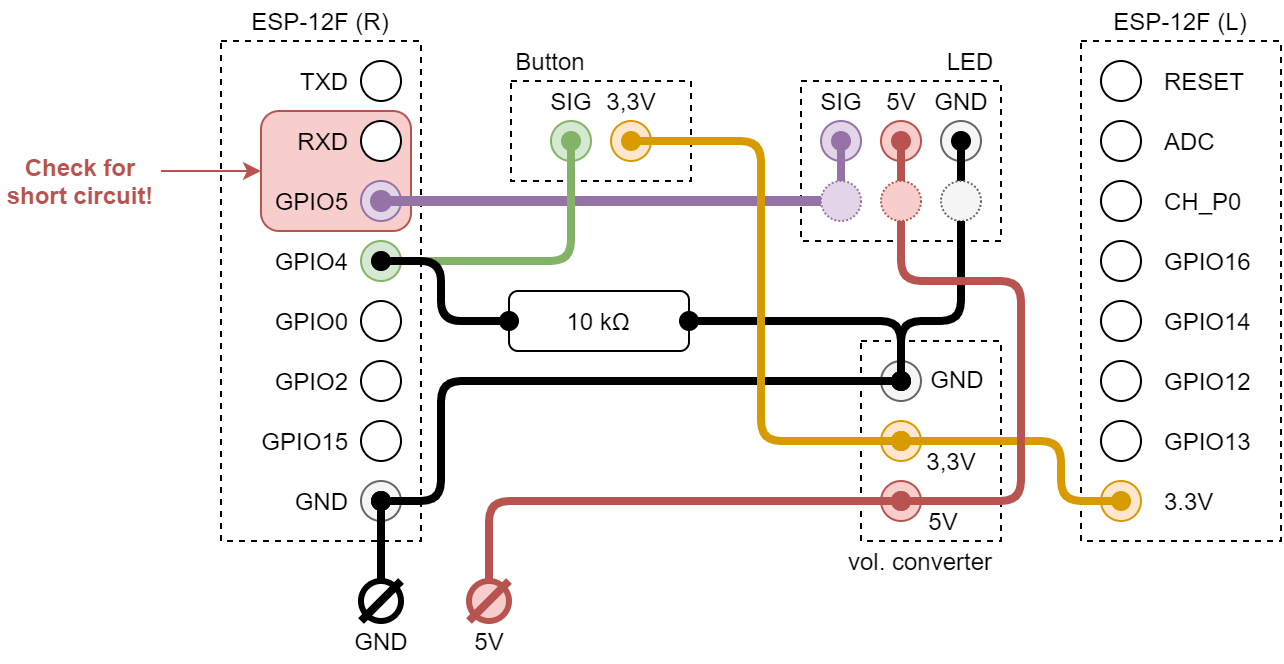

The diagram above was exported from draw.io. Its source (the exported page's mxGraphModel, read from the mxfile embedded in the PNG):
<mxGraphModel dx="772" dy="522" grid="1" gridSize="10" guides="1" tooltips="1" connect="1" arrows="1" fold="1" page="1" pageScale="1" pageWidth="827" pageHeight="1169" math="0" shadow="0">
  <root>
    <mxCell id="0" />
    <mxCell id="1" parent="0" />
    <mxCell id="OnPOFcdkE8qruw140UcK-9" value="" style="rounded=0;whiteSpace=wrap;html=1;dashed=1;" parent="1" vertex="1">
      <mxGeometry x="130" y="120" width="100" height="250" as="geometry" />
    </mxCell>
    <mxCell id="t6ARzlpx3kFlc2vhYUH--12" value="" style="rounded=1;whiteSpace=wrap;html=1;fillColor=#f8cecc;strokeColor=#b85450;" vertex="1" parent="1">
      <mxGeometry x="150" y="155" width="75" height="60" as="geometry" />
    </mxCell>
    <mxCell id="OnPOFcdkE8qruw140UcK-10" value="" style="rounded=0;whiteSpace=wrap;html=1;dashed=1;" parent="1" vertex="1">
      <mxGeometry x="560" y="120" width="100" height="250" as="geometry" />
    </mxCell>
    <mxCell id="OnPOFcdkE8qruw140UcK-7" value="" style="rounded=0;whiteSpace=wrap;html=1;dashed=1;" parent="1" vertex="1">
      <mxGeometry x="450" y="270" width="70" height="100" as="geometry" />
    </mxCell>
    <mxCell id="OnPOFcdkE8qruw140UcK-4" value="" style="rounded=0;whiteSpace=wrap;html=1;dashed=1;" parent="1" vertex="1">
      <mxGeometry x="420" y="140" width="100" height="80" as="geometry" />
    </mxCell>
    <mxCell id="OnPOFcdkE8qruw140UcK-1" value="" style="rounded=0;whiteSpace=wrap;html=1;dashed=1;" parent="1" vertex="1">
      <mxGeometry x="275" y="140" width="90" height="50" as="geometry" />
    </mxCell>
    <mxCell id="7drK3BuGZm2i-1cOE-pf-1" value="" style="ellipse;whiteSpace=wrap;html=1;aspect=fixed;" parent="1" vertex="1">
      <mxGeometry x="200" y="160" width="20" height="20" as="geometry" />
    </mxCell>
    <mxCell id="7drK3BuGZm2i-1cOE-pf-2" value="" style="ellipse;whiteSpace=wrap;html=1;aspect=fixed;" parent="1" vertex="1">
      <mxGeometry x="200" y="130" width="20" height="20" as="geometry" />
    </mxCell>
    <mxCell id="7drK3BuGZm2i-1cOE-pf-3" value="" style="ellipse;whiteSpace=wrap;html=1;aspect=fixed;fillColor=#d5e8d4;strokeColor=#82b366;" parent="1" vertex="1">
      <mxGeometry x="200" y="220" width="20" height="20" as="geometry" />
    </mxCell>
    <mxCell id="7drK3BuGZm2i-1cOE-pf-4" value="" style="ellipse;whiteSpace=wrap;html=1;aspect=fixed;fillColor=#e1d5e7;strokeColor=#9673a6;" parent="1" vertex="1">
      <mxGeometry x="200" y="190" width="20" height="20" as="geometry" />
    </mxCell>
    <mxCell id="7drK3BuGZm2i-1cOE-pf-5" value="" style="ellipse;whiteSpace=wrap;html=1;aspect=fixed;" parent="1" vertex="1">
      <mxGeometry x="200" y="280" width="20" height="20" as="geometry" />
    </mxCell>
    <mxCell id="7drK3BuGZm2i-1cOE-pf-6" value="" style="ellipse;whiteSpace=wrap;html=1;aspect=fixed;" parent="1" vertex="1">
      <mxGeometry x="200" y="250" width="20" height="20" as="geometry" />
    </mxCell>
    <mxCell id="7drK3BuGZm2i-1cOE-pf-7" value="" style="ellipse;whiteSpace=wrap;html=1;aspect=fixed;shadow=0;fillColor=#f5f5f5;strokeColor=#666666;fontColor=#333333;" parent="1" vertex="1">
      <mxGeometry x="200" y="340" width="20" height="20" as="geometry" />
    </mxCell>
    <mxCell id="7drK3BuGZm2i-1cOE-pf-8" value="" style="ellipse;whiteSpace=wrap;html=1;aspect=fixed;" parent="1" vertex="1">
      <mxGeometry x="200" y="310" width="20" height="20" as="geometry" />
    </mxCell>
    <mxCell id="7drK3BuGZm2i-1cOE-pf-9" value="" style="ellipse;whiteSpace=wrap;html=1;aspect=fixed;" parent="1" vertex="1">
      <mxGeometry x="570" y="160" width="20" height="20" as="geometry" />
    </mxCell>
    <mxCell id="7drK3BuGZm2i-1cOE-pf-10" value="" style="ellipse;whiteSpace=wrap;html=1;aspect=fixed;" parent="1" vertex="1">
      <mxGeometry x="570" y="130" width="20" height="20" as="geometry" />
    </mxCell>
    <mxCell id="7drK3BuGZm2i-1cOE-pf-11" value="" style="ellipse;whiteSpace=wrap;html=1;aspect=fixed;" parent="1" vertex="1">
      <mxGeometry x="570" y="220" width="20" height="20" as="geometry" />
    </mxCell>
    <mxCell id="7drK3BuGZm2i-1cOE-pf-12" value="" style="ellipse;whiteSpace=wrap;html=1;aspect=fixed;" parent="1" vertex="1">
      <mxGeometry x="570" y="190" width="20" height="20" as="geometry" />
    </mxCell>
    <mxCell id="7drK3BuGZm2i-1cOE-pf-13" value="" style="ellipse;whiteSpace=wrap;html=1;aspect=fixed;" parent="1" vertex="1">
      <mxGeometry x="570" y="280" width="20" height="20" as="geometry" />
    </mxCell>
    <mxCell id="7drK3BuGZm2i-1cOE-pf-14" value="" style="ellipse;whiteSpace=wrap;html=1;aspect=fixed;" parent="1" vertex="1">
      <mxGeometry x="570" y="250" width="20" height="20" as="geometry" />
    </mxCell>
    <mxCell id="7drK3BuGZm2i-1cOE-pf-15" value="" style="ellipse;whiteSpace=wrap;html=1;aspect=fixed;fillColor=#ffe6cc;strokeColor=#d79b00;" parent="1" vertex="1">
      <mxGeometry x="570" y="340" width="20" height="20" as="geometry" />
    </mxCell>
    <mxCell id="7drK3BuGZm2i-1cOE-pf-16" value="" style="ellipse;whiteSpace=wrap;html=1;aspect=fixed;" parent="1" vertex="1">
      <mxGeometry x="570" y="310" width="20" height="20" as="geometry" />
    </mxCell>
    <mxCell id="7drK3BuGZm2i-1cOE-pf-17" value="" style="ellipse;whiteSpace=wrap;html=1;aspect=fixed;fillColor=#f5f5f5;strokeColor=#666666;fontColor=#333333;" parent="1" vertex="1">
      <mxGeometry x="460" y="280" width="20" height="20" as="geometry" />
    </mxCell>
    <mxCell id="7drK3BuGZm2i-1cOE-pf-18" value="" style="ellipse;whiteSpace=wrap;html=1;aspect=fixed;fillColor=#f8cecc;strokeColor=#b85450;" parent="1" vertex="1">
      <mxGeometry x="460" y="340" width="20" height="20" as="geometry" />
    </mxCell>
    <mxCell id="7drK3BuGZm2i-1cOE-pf-19" value="" style="ellipse;whiteSpace=wrap;html=1;aspect=fixed;fillColor=#ffe6cc;strokeColor=#d79b00;" parent="1" vertex="1">
      <mxGeometry x="460" y="310" width="20" height="20" as="geometry" />
    </mxCell>
    <mxCell id="7drK3BuGZm2i-1cOE-pf-23" value="" style="ellipse;whiteSpace=wrap;html=1;aspect=fixed;fillColor=#e1d5e7;strokeColor=#9673a6;" parent="1" vertex="1">
      <mxGeometry x="430" y="160" width="20" height="20" as="geometry" />
    </mxCell>
    <mxCell id="7drK3BuGZm2i-1cOE-pf-24" value="" style="ellipse;whiteSpace=wrap;html=1;aspect=fixed;fillColor=#f8cecc;strokeColor=#b85450;" parent="1" vertex="1">
      <mxGeometry x="460" y="160" width="20" height="20" as="geometry" />
    </mxCell>
    <mxCell id="7drK3BuGZm2i-1cOE-pf-25" value="" style="ellipse;whiteSpace=wrap;html=1;aspect=fixed;fillColor=#f5f5f5;strokeColor=#666666;fontColor=#333333;" parent="1" vertex="1">
      <mxGeometry x="490" y="160" width="20" height="20" as="geometry" />
    </mxCell>
    <mxCell id="7drK3BuGZm2i-1cOE-pf-27" value="" style="ellipse;whiteSpace=wrap;html=1;aspect=fixed;fillColor=#ffe6cc;strokeColor=#d79b00;" parent="1" vertex="1">
      <mxGeometry x="325" y="160" width="20" height="20" as="geometry" />
    </mxCell>
    <mxCell id="7drK3BuGZm2i-1cOE-pf-29" value="3.3V" style="text;html=1;align=left;verticalAlign=middle;resizable=0;points=[];autosize=1;" parent="1" vertex="1">
      <mxGeometry x="600" y="340" width="40" height="20" as="geometry" />
    </mxCell>
    <mxCell id="7drK3BuGZm2i-1cOE-pf-30" value="GND" style="text;html=1;align=right;verticalAlign=middle;resizable=0;points=[];autosize=1;" parent="1" vertex="1">
      <mxGeometry x="155" y="340" width="40" height="20" as="geometry" />
    </mxCell>
    <mxCell id="7drK3BuGZm2i-1cOE-pf-31" value="GPIO5" style="text;html=1;align=right;verticalAlign=middle;resizable=0;points=[];autosize=1;" parent="1" vertex="1">
      <mxGeometry x="145" y="190" width="50" height="20" as="geometry" />
    </mxCell>
    <mxCell id="7drK3BuGZm2i-1cOE-pf-32" value="GPIO4" style="text;html=1;align=right;verticalAlign=middle;resizable=0;points=[];autosize=1;" parent="1" vertex="1">
      <mxGeometry x="145" y="220" width="50" height="20" as="geometry" />
    </mxCell>
    <mxCell id="7drK3BuGZm2i-1cOE-pf-33" value="GND" style="text;html=1;align=center;verticalAlign=middle;resizable=0;points=[];autosize=1;" parent="1" vertex="1">
      <mxGeometry x="478" y="279" width="40" height="20" as="geometry" />
    </mxCell>
    <mxCell id="7drK3BuGZm2i-1cOE-pf-34" value="3,3V" style="text;html=1;align=center;verticalAlign=middle;resizable=0;points=[];autosize=1;" parent="1" vertex="1">
      <mxGeometry x="475" y="320" width="40" height="20" as="geometry" />
    </mxCell>
    <mxCell id="7drK3BuGZm2i-1cOE-pf-35" value="5V" style="text;html=1;align=center;verticalAlign=middle;resizable=0;points=[];autosize=1;" parent="1" vertex="1">
      <mxGeometry x="476" y="350" width="30" height="20" as="geometry" />
    </mxCell>
    <mxCell id="OnPOFcdkE8qruw140UcK-6" style="edgeStyle=orthogonalEdgeStyle;rounded=0;orthogonalLoop=1;jettySize=auto;html=1;exitX=0.5;exitY=0;exitDx=0;exitDy=0;strokeWidth=4;endArrow=oval;endFill=1;fillColor=#e1d5e7;strokeColor=#9673a6;" parent="1" source="7drK3BuGZm2i-1cOE-pf-43" edge="1">
      <mxGeometry relative="1" as="geometry">
        <mxPoint x="440" y="170" as="targetPoint" />
      </mxGeometry>
    </mxCell>
    <mxCell id="7drK3BuGZm2i-1cOE-pf-43" value="" style="ellipse;whiteSpace=wrap;html=1;aspect=fixed;fillColor=#e1d5e7;strokeColor=#9673a6;dashed=1;dashPattern=1 1;" parent="1" vertex="1">
      <mxGeometry x="430" y="190" width="20" height="20" as="geometry" />
    </mxCell>
    <mxCell id="7drK3BuGZm2i-1cOE-pf-44" value="" style="ellipse;whiteSpace=wrap;html=1;aspect=fixed;fillColor=#f8cecc;strokeColor=#b85450;dashed=1;dashPattern=1 1;" parent="1" vertex="1">
      <mxGeometry x="460" y="190" width="20" height="20" as="geometry" />
    </mxCell>
    <mxCell id="7drK3BuGZm2i-1cOE-pf-49" style="edgeStyle=orthogonalEdgeStyle;curved=1;orthogonalLoop=1;jettySize=auto;html=1;exitX=0.5;exitY=0;exitDx=0;exitDy=0;endArrow=oval;endFill=1;strokeWidth=4;" parent="1" source="7drK3BuGZm2i-1cOE-pf-45" edge="1">
      <mxGeometry relative="1" as="geometry">
        <mxPoint x="500" y="170" as="targetPoint" />
      </mxGeometry>
    </mxCell>
    <mxCell id="7drK3BuGZm2i-1cOE-pf-45" value="" style="ellipse;whiteSpace=wrap;html=1;aspect=fixed;fillColor=#f5f5f5;strokeColor=#666666;fontColor=#333333;dashed=1;dashPattern=1 1;" parent="1" vertex="1">
      <mxGeometry x="490" y="190" width="20" height="20" as="geometry" />
    </mxCell>
    <mxCell id="OnPOFcdkE8qruw140UcK-5" value="LED" style="text;html=1;align=center;verticalAlign=middle;whiteSpace=wrap;rounded=0;dashed=1;strokeColor=default;" parent="1" vertex="1">
      <mxGeometry x="485" y="120" width="40" height="20" as="geometry" />
    </mxCell>
    <mxCell id="7drK3BuGZm2i-1cOE-pf-48" style="edgeStyle=orthogonalEdgeStyle;curved=1;orthogonalLoop=1;jettySize=auto;html=1;exitX=0.5;exitY=0;exitDx=0;exitDy=0;endArrow=oval;endFill=1;strokeWidth=4;strokeColor=#b85450;fillColor=#f8cecc;" parent="1" source="7drK3BuGZm2i-1cOE-pf-44" edge="1">
      <mxGeometry relative="1" as="geometry">
        <mxPoint x="470" y="170" as="targetPoint" />
      </mxGeometry>
    </mxCell>
    <mxCell id="7drK3BuGZm2i-1cOE-pf-51" style="edgeStyle=orthogonalEdgeStyle;orthogonalLoop=1;jettySize=auto;html=1;entryX=0.5;entryY=1;entryDx=0;entryDy=0;endArrow=none;endFill=0;strokeWidth=4;rounded=1;" parent="1" target="7drK3BuGZm2i-1cOE-pf-45" edge="1">
      <mxGeometry relative="1" as="geometry">
        <mxPoint x="470" y="290" as="sourcePoint" />
        <Array as="points">
          <mxPoint x="470" y="260" />
          <mxPoint x="500" y="260" />
        </Array>
      </mxGeometry>
    </mxCell>
    <mxCell id="7drK3BuGZm2i-1cOE-pf-42" style="edgeStyle=orthogonalEdgeStyle;orthogonalLoop=1;jettySize=auto;html=1;entryX=0.5;entryY=0.5;entryDx=0;entryDy=0;endArrow=oval;endFill=1;strokeColor=#d79b00;strokeWidth=4;fillColor=#ffe6cc;entryPerimeter=0;startArrow=oval;startFill=1;rounded=1;" parent="1" target="7drK3BuGZm2i-1cOE-pf-15" edge="1">
      <mxGeometry relative="1" as="geometry">
        <mxPoint x="470" y="320" as="sourcePoint" />
        <Array as="points">
          <mxPoint x="550" y="320" />
          <mxPoint x="550" y="350" />
        </Array>
      </mxGeometry>
    </mxCell>
    <mxCell id="7drK3BuGZm2i-1cOE-pf-50" style="edgeStyle=orthogonalEdgeStyle;orthogonalLoop=1;jettySize=auto;html=1;exitX=0.5;exitY=0.5;exitDx=0;exitDy=0;endArrow=oval;endFill=1;strokeWidth=4;exitPerimeter=0;startArrow=oval;startFill=1;rounded=1;" parent="1" source="7drK3BuGZm2i-1cOE-pf-7" edge="1">
      <mxGeometry relative="1" as="geometry">
        <mxPoint x="470" y="290" as="targetPoint" />
        <Array as="points">
          <mxPoint x="240" y="350" />
          <mxPoint x="240" y="290" />
        </Array>
      </mxGeometry>
    </mxCell>
    <mxCell id="7drK3BuGZm2i-1cOE-pf-46" style="edgeStyle=orthogonalEdgeStyle;curved=1;orthogonalLoop=1;jettySize=auto;html=1;exitX=0.5;exitY=0.5;exitDx=0;exitDy=0;endArrow=oval;endFill=1;strokeColor=#82b366;strokeWidth=4;fillColor=#d5e8d4;exitPerimeter=0;startArrow=oval;startFill=1;" parent="1" source="7drK3BuGZm2i-1cOE-pf-28" edge="1">
      <mxGeometry relative="1" as="geometry">
        <mxPoint x="305" y="170" as="targetPoint" />
      </mxGeometry>
    </mxCell>
    <mxCell id="7drK3BuGZm2i-1cOE-pf-39" style="edgeStyle=orthogonalEdgeStyle;orthogonalLoop=1;jettySize=auto;html=1;endArrow=none;endFill=0;curved=1;strokeColor=#9673a6;strokeWidth=5;fillColor=#e1d5e7;exitX=0.5;exitY=0.5;exitDx=0;exitDy=0;exitPerimeter=0;startArrow=oval;startFill=1;" parent="1" source="7drK3BuGZm2i-1cOE-pf-4" target="7drK3BuGZm2i-1cOE-pf-43" edge="1">
      <mxGeometry relative="1" as="geometry">
        <mxPoint x="310" y="190" as="sourcePoint" />
      </mxGeometry>
    </mxCell>
    <mxCell id="OnPOFcdkE8qruw140UcK-8" value="vol. converter" style="text;html=1;align=center;verticalAlign=middle;whiteSpace=wrap;rounded=0;dashed=1;strokeColor=default;" parent="1" vertex="1">
      <mxGeometry x="440" y="370" width="80" height="20" as="geometry" />
    </mxCell>
    <mxCell id="OnPOFcdkE8qruw140UcK-11" value="ESP-12F (R)" style="text;html=1;align=center;verticalAlign=middle;whiteSpace=wrap;rounded=0;dashed=1;strokeColor=default;" parent="1" vertex="1">
      <mxGeometry x="130" y="100" width="100" height="20" as="geometry" />
    </mxCell>
    <mxCell id="OnPOFcdkE8qruw140UcK-12" value="ESP-12F (L)" style="text;html=1;align=center;verticalAlign=middle;whiteSpace=wrap;rounded=0;dashed=1;strokeColor=default;" parent="1" vertex="1">
      <mxGeometry x="560" y="100" width="100" height="20" as="geometry" />
    </mxCell>
    <mxCell id="OnPOFcdkE8qruw140UcK-14" value="TXD" style="text;html=1;align=right;verticalAlign=middle;resizable=0;points=[];autosize=1;" parent="1" vertex="1">
      <mxGeometry x="155" y="130" width="40" height="20" as="geometry" />
    </mxCell>
    <mxCell id="OnPOFcdkE8qruw140UcK-15" value="RXD" style="text;html=1;align=right;verticalAlign=middle;resizable=0;points=[];autosize=1;" parent="1" vertex="1">
      <mxGeometry x="155" y="160" width="40" height="20" as="geometry" />
    </mxCell>
    <mxCell id="OnPOFcdkE8qruw140UcK-16" value="GPIO0" style="text;html=1;align=right;verticalAlign=middle;resizable=0;points=[];autosize=1;" parent="1" vertex="1">
      <mxGeometry x="145" y="250" width="50" height="20" as="geometry" />
    </mxCell>
    <mxCell id="OnPOFcdkE8qruw140UcK-17" value="GPIO2" style="text;html=1;align=right;verticalAlign=middle;resizable=0;points=[];autosize=1;" parent="1" vertex="1">
      <mxGeometry x="145" y="280" width="50" height="20" as="geometry" />
    </mxCell>
    <mxCell id="OnPOFcdkE8qruw140UcK-18" value="GPIO15" style="text;html=1;align=right;verticalAlign=middle;resizable=0;points=[];autosize=1;" parent="1" vertex="1">
      <mxGeometry x="135" y="310" width="60" height="20" as="geometry" />
    </mxCell>
    <mxCell id="OnPOFcdkE8qruw140UcK-21" value="GPIO13" style="text;html=1;align=left;verticalAlign=middle;resizable=0;points=[];autosize=1;" parent="1" vertex="1">
      <mxGeometry x="600" y="310" width="60" height="20" as="geometry" />
    </mxCell>
    <mxCell id="OnPOFcdkE8qruw140UcK-22" value="GPIO12" style="text;html=1;align=left;verticalAlign=middle;resizable=0;points=[];autosize=1;" parent="1" vertex="1">
      <mxGeometry x="600" y="280" width="60" height="20" as="geometry" />
    </mxCell>
    <mxCell id="OnPOFcdkE8qruw140UcK-23" value="RESET" style="text;html=1;align=left;verticalAlign=middle;resizable=0;points=[];autosize=1;" parent="1" vertex="1">
      <mxGeometry x="600" y="130" width="60" height="20" as="geometry" />
    </mxCell>
    <mxCell id="OnPOFcdkE8qruw140UcK-24" value="ADC" style="text;html=1;align=left;verticalAlign=middle;resizable=0;points=[];autosize=1;" parent="1" vertex="1">
      <mxGeometry x="600" y="160" width="40" height="20" as="geometry" />
    </mxCell>
    <mxCell id="OnPOFcdkE8qruw140UcK-25" value="CH_P0" style="text;html=1;align=left;verticalAlign=middle;resizable=0;points=[];autosize=1;" parent="1" vertex="1">
      <mxGeometry x="600" y="190" width="50" height="20" as="geometry" />
    </mxCell>
    <mxCell id="OnPOFcdkE8qruw140UcK-26" value="GPIO16" style="text;html=1;align=left;verticalAlign=middle;resizable=0;points=[];autosize=1;" parent="1" vertex="1">
      <mxGeometry x="600" y="220" width="60" height="20" as="geometry" />
    </mxCell>
    <mxCell id="OnPOFcdkE8qruw140UcK-27" value="GPIO14" style="text;html=1;align=left;verticalAlign=middle;resizable=0;points=[];autosize=1;" parent="1" vertex="1">
      <mxGeometry x="600" y="250" width="60" height="20" as="geometry" />
    </mxCell>
    <mxCell id="OnPOFcdkE8qruw140UcK-28" value="" style="ellipse;whiteSpace=wrap;html=1;aspect=fixed;shadow=0;strokeWidth=3;" parent="1" vertex="1">
      <mxGeometry x="200" y="390" width="20" height="20" as="geometry" />
    </mxCell>
    <mxCell id="OnPOFcdkE8qruw140UcK-29" value="" style="ellipse;whiteSpace=wrap;html=1;aspect=fixed;fillColor=#f8cecc;strokeColor=#b85450;strokeWidth=3;" parent="1" vertex="1">
      <mxGeometry x="254" y="390" width="20" height="20" as="geometry" />
    </mxCell>
    <mxCell id="OnPOFcdkE8qruw140UcK-30" style="edgeStyle=orthogonalEdgeStyle;orthogonalLoop=1;jettySize=auto;html=1;startArrow=none;startFill=0;endArrow=oval;endFill=1;strokeWidth=4;fillColor=#f8cecc;strokeColor=#b85450;rounded=1;" parent="1" source="OnPOFcdkE8qruw140UcK-29" edge="1">
      <mxGeometry relative="1" as="geometry">
        <mxPoint x="470" y="350" as="targetPoint" />
        <mxPoint x="320" y="430" as="sourcePoint" />
        <Array as="points">
          <mxPoint x="264" y="350" />
        </Array>
      </mxGeometry>
    </mxCell>
    <mxCell id="OnPOFcdkE8qruw140UcK-31" style="edgeStyle=orthogonalEdgeStyle;curved=1;orthogonalLoop=1;jettySize=auto;html=1;startArrow=none;startFill=0;endArrow=oval;endFill=1;strokeWidth=4;" parent="1" source="OnPOFcdkE8qruw140UcK-28" edge="1">
      <mxGeometry relative="1" as="geometry">
        <mxPoint x="210" y="350" as="targetPoint" />
        <mxPoint x="210" y="430" as="sourcePoint" />
      </mxGeometry>
    </mxCell>
    <mxCell id="OnPOFcdkE8qruw140UcK-33" style="orthogonalLoop=1;jettySize=auto;html=1;startArrow=none;startFill=0;endArrow=none;endFill=0;strokeWidth=4;rounded=0;" parent="1" edge="1">
      <mxGeometry relative="1" as="geometry">
        <mxPoint x="220" y="390" as="targetPoint" />
        <mxPoint x="200" y="410" as="sourcePoint" />
      </mxGeometry>
    </mxCell>
    <mxCell id="OnPOFcdkE8qruw140UcK-34" style="orthogonalLoop=1;jettySize=auto;html=1;startArrow=none;startFill=0;endArrow=none;endFill=0;strokeWidth=4;rounded=0;fillColor=#f8cecc;strokeColor=#b85450;" parent="1" edge="1">
      <mxGeometry relative="1" as="geometry">
        <mxPoint x="274" y="390" as="targetPoint" />
        <mxPoint x="254" y="410" as="sourcePoint" />
      </mxGeometry>
    </mxCell>
    <mxCell id="7drK3BuGZm2i-1cOE-pf-28" value="" style="ellipse;whiteSpace=wrap;html=1;aspect=fixed;fillColor=#d5e8d4;strokeColor=#82b366;" parent="1" vertex="1">
      <mxGeometry x="295" y="160" width="20" height="20" as="geometry" />
    </mxCell>
    <mxCell id="t6ARzlpx3kFlc2vhYUH--1" value="10 kΩ" style="rounded=1;whiteSpace=wrap;html=1;" vertex="1" parent="1">
      <mxGeometry x="274" y="245" width="90" height="30" as="geometry" />
    </mxCell>
    <mxCell id="t6ARzlpx3kFlc2vhYUH--7" value="Button" style="text;html=1;align=center;verticalAlign=middle;whiteSpace=wrap;rounded=0;dashed=1;strokeColor=default;" vertex="1" parent="1">
      <mxGeometry x="275" y="120" width="40" height="20" as="geometry" />
    </mxCell>
    <mxCell id="7drK3BuGZm2i-1cOE-pf-52" style="edgeStyle=orthogonalEdgeStyle;orthogonalLoop=1;jettySize=auto;html=1;entryX=0.5;entryY=0.5;entryDx=0;entryDy=0;endArrow=oval;endFill=1;strokeWidth=4;startArrow=oval;startFill=1;entryPerimeter=0;exitX=1;exitY=0.5;exitDx=0;exitDy=0;rounded=1;" parent="1" source="t6ARzlpx3kFlc2vhYUH--1" target="7drK3BuGZm2i-1cOE-pf-17" edge="1">
      <mxGeometry relative="1" as="geometry">
        <Array as="points">
          <mxPoint x="470" y="260" />
        </Array>
        <mxPoint x="70" y="230" as="sourcePoint" />
      </mxGeometry>
    </mxCell>
    <mxCell id="t6ARzlpx3kFlc2vhYUH--3" style="edgeStyle=orthogonalEdgeStyle;orthogonalLoop=1;jettySize=auto;html=1;exitX=0.5;exitY=0.5;exitDx=0;exitDy=0;endArrow=oval;endFill=1;strokeColor=#82b366;strokeWidth=4;fillColor=#d5e8d4;exitPerimeter=0;startArrow=oval;startFill=1;entryX=0.5;entryY=0.5;entryDx=0;entryDy=0;entryPerimeter=0;rounded=1;" edge="1" parent="1" source="7drK3BuGZm2i-1cOE-pf-3" target="7drK3BuGZm2i-1cOE-pf-28">
      <mxGeometry relative="1" as="geometry">
        <mxPoint x="280" y="230" as="sourcePoint" />
        <mxPoint x="350" y="160" as="targetPoint" />
      </mxGeometry>
    </mxCell>
    <mxCell id="7drK3BuGZm2i-1cOE-pf-41" style="edgeStyle=orthogonalEdgeStyle;orthogonalLoop=1;jettySize=auto;html=1;exitX=0.5;exitY=0.5;exitDx=0;exitDy=0;entryX=0.5;entryY=0.5;entryDx=0;entryDy=0;endArrow=oval;endFill=1;strokeWidth=4;strokeColor=#d79b00;fillColor=#ffe6cc;exitPerimeter=0;entryPerimeter=0;startArrow=oval;startFill=1;rounded=1;" parent="1" source="7drK3BuGZm2i-1cOE-pf-27" target="7drK3BuGZm2i-1cOE-pf-19" edge="1">
      <mxGeometry relative="1" as="geometry">
        <Array as="points">
          <mxPoint x="400" y="320" />
        </Array>
      </mxGeometry>
    </mxCell>
    <mxCell id="t6ARzlpx3kFlc2vhYUH--10" value="5V" style="text;html=1;align=center;verticalAlign=middle;resizable=0;points=[];autosize=1;" vertex="1" parent="1">
      <mxGeometry x="249" y="410" width="30" height="20" as="geometry" />
    </mxCell>
    <mxCell id="t6ARzlpx3kFlc2vhYUH--11" value="GND" style="text;html=1;align=center;verticalAlign=middle;resizable=0;points=[];autosize=1;" vertex="1" parent="1">
      <mxGeometry x="190" y="410" width="40" height="20" as="geometry" />
    </mxCell>
    <mxCell id="t6ARzlpx3kFlc2vhYUH--4" style="edgeStyle=orthogonalEdgeStyle;orthogonalLoop=1;jettySize=auto;html=1;endArrow=oval;endFill=1;strokeWidth=4;startArrow=oval;startFill=1;exitX=0;exitY=0.5;exitDx=0;exitDy=0;rounded=1;" edge="1" parent="1" source="t6ARzlpx3kFlc2vhYUH--1">
      <mxGeometry relative="1" as="geometry">
        <Array as="points">
          <mxPoint x="240" y="260" />
          <mxPoint x="240" y="230" />
        </Array>
        <mxPoint x="10" y="240" as="sourcePoint" />
        <mxPoint x="210" y="230" as="targetPoint" />
      </mxGeometry>
    </mxCell>
    <mxCell id="7drK3BuGZm2i-1cOE-pf-53" style="edgeStyle=orthogonalEdgeStyle;orthogonalLoop=1;jettySize=auto;html=1;exitX=0.5;exitY=0.5;exitDx=0;exitDy=0;entryX=0.5;entryY=1;entryDx=0;entryDy=0;endArrow=none;endFill=0;strokeWidth=4;strokeColor=#b85450;fillColor=#f8cecc;exitPerimeter=0;startArrow=oval;startFill=1;rounded=1;" parent="1" source="7drK3BuGZm2i-1cOE-pf-18" target="7drK3BuGZm2i-1cOE-pf-44" edge="1">
      <mxGeometry relative="1" as="geometry">
        <Array as="points">
          <mxPoint x="530" y="350" />
          <mxPoint x="530" y="240" />
          <mxPoint x="470" y="240" />
        </Array>
      </mxGeometry>
    </mxCell>
    <mxCell id="t6ARzlpx3kFlc2vhYUH--14" style="edgeStyle=orthogonalEdgeStyle;rounded=1;orthogonalLoop=1;jettySize=auto;html=1;entryX=0;entryY=0.5;entryDx=0;entryDy=0;fillColor=#f8cecc;strokeColor=#b85450;" edge="1" parent="1" source="t6ARzlpx3kFlc2vhYUH--13" target="t6ARzlpx3kFlc2vhYUH--12">
      <mxGeometry relative="1" as="geometry" />
    </mxCell>
    <mxCell id="t6ARzlpx3kFlc2vhYUH--13" value="&lt;font color=&quot;#b85450&quot;&gt;&lt;b&gt;Check for short circuit!&lt;/b&gt;&lt;/font&gt;" style="text;whiteSpace=wrap;html=1;align=center;" vertex="1" parent="1">
      <mxGeometry x="20" y="170" width="80" height="30" as="geometry" />
    </mxCell>
    <mxCell id="t6ARzlpx3kFlc2vhYUH--15" value="GND" style="text;html=1;align=center;verticalAlign=middle;resizable=0;points=[];autosize=1;" vertex="1" parent="1">
      <mxGeometry x="480" y="140" width="40" height="20" as="geometry" />
    </mxCell>
    <mxCell id="t6ARzlpx3kFlc2vhYUH--16" value="5V" style="text;html=1;align=center;verticalAlign=middle;resizable=0;points=[];autosize=1;" vertex="1" parent="1">
      <mxGeometry x="455" y="140" width="30" height="20" as="geometry" />
    </mxCell>
    <mxCell id="t6ARzlpx3kFlc2vhYUH--17" value="SIG" style="text;html=1;align=center;verticalAlign=middle;resizable=0;points=[];autosize=1;" vertex="1" parent="1">
      <mxGeometry x="420" y="140" width="40" height="20" as="geometry" />
    </mxCell>
    <mxCell id="t6ARzlpx3kFlc2vhYUH--18" value="3,3V" style="text;html=1;align=center;verticalAlign=middle;resizable=0;points=[];autosize=1;" vertex="1" parent="1">
      <mxGeometry x="315" y="140" width="40" height="20" as="geometry" />
    </mxCell>
    <mxCell id="t6ARzlpx3kFlc2vhYUH--19" value="SIG" style="text;html=1;align=center;verticalAlign=middle;resizable=0;points=[];autosize=1;" vertex="1" parent="1">
      <mxGeometry x="285" y="140" width="40" height="20" as="geometry" />
    </mxCell>
  </root>
</mxGraphModel>